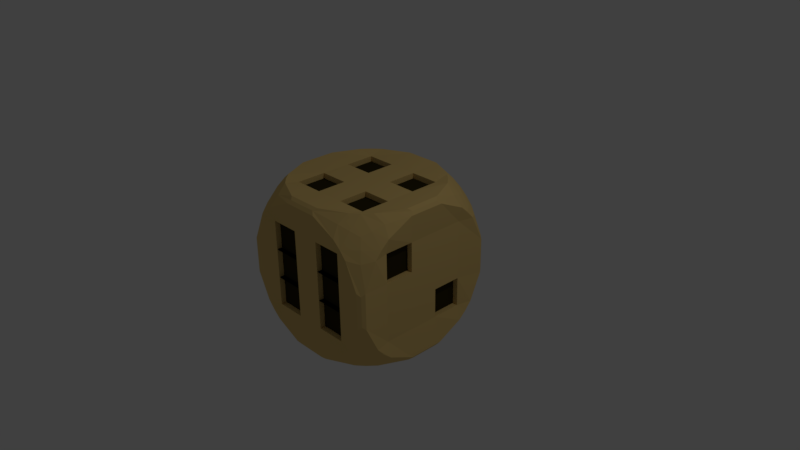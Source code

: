 # Source: dice.blend  (saved by Blender 2.77.0; exported with 4.5.12 LTS)
import bpy
from mathutils import Matrix  # noqa: F401  (used for matrix-valued properties, if any)

bpy.ops.wm.read_factory_settings(use_empty=True)
scene = bpy.context.scene
scene.name = 'Scene'

# ---- collections
col_collection_1 = bpy.data.collections.new('Collection 1'); scene.collection.children.link(col_collection_1)

# ---- materials (node trees are filled in below, after node groups)
mat_material = bpy.data.materials.new('Material')
mat_material.alpha_threshold = 0.0
mat_material.use_transparent_shadow = False
mat_material.diffuse_color = (0.8, 0.5655, 0.2021, 1.0)
mat_material.specular_color = (0.004242, 0.004242, 0.004242)
mat_material.roughness = 0.5
mat_material.line_color = (0.0, 0.0, 0.0, 1.0)
mat_material_001 = bpy.data.materials.new('Material.001')
mat_material_001.alpha_threshold = 0.0
mat_material_001.use_transparent_shadow = False
mat_material_001.diffuse_color = (0.03741, 0.02884, 0.00625, 1.0)
mat_material_001.specular_color = (0.005605, 0.005605, 0.005605)
mat_material_001.roughness = 0.5

# ---- material node trees

# ---- world
world_world = bpy.data.worlds.new('World'); scene.world = world_world
world_world.color = (0.05088, 0.05088, 0.05088)
world_world.use_sun_shadow = False
world_world.sun_shadow_jitter_overblur = 0.0
world_world.cycles.sampling_method = 'MANUAL'

# ---- cameras
cam_camera = bpy.data.cameras.new('Camera')
cam_camera.clip_end = 100.0
cam_camera.lens = 35.0
cam_camera.sensor_width = 32.0
cam_camera.sensor_height = 18.0
cam_camera.ortho_scale = 7.314
cam_camera.dof.focus_distance = 0.0
cam_camera.dof.aperture_fstop = 128.0

# ---- lights
light_lamp = bpy.data.lights.new('Lamp', 'POINT')
light_lamp.transmission_factor = 0.0
light_lamp.cutoff_distance = 30.0
light_lamp.energy = 100.0
light_lamp.shadow_buffer_clip_start = 1.001
light_lamp.shadow_soft_size = 0.1
light_lamp.shadow_maximum_resolution = 0.006
light_lamp.use_absolute_resolution = True

# ---- meshes
me_cube = bpy.data.meshes.new('Cube')
me_cube.from_pydata([(0.8373, 0.8372, -0.8373), (0.8378, -0.838, -0.8378), (-0.8378, -0.838, -0.8378), (-0.8373, 0.8372, -0.8373), (0.8373, 0.8372, 0.8373), (0.8378, -0.838, 0.8378), (-0.8378, -0.838, 0.8378), (-0.8373, 0.8372, 0.8373), (0.9441, 0.5664, -0.9441), (1.016, 0.2031, -1.016), (1.016, -0.2031, -1.016), (0.9446, -0.5668, -0.9446), (-0.9446, -0.5668, -0.9446), (-1.016, -0.2031, -1.016), (-1.016, 0.2031, -1.016), (-0.9441, 0.5664, -0.9441), (0.9441, 0.5664, 0.9441), (1.016, 0.2031, 1.016), (1.016, -0.2031, 1.016), (0.9446, -0.5668, 0.9446), (-0.9446, -0.5668, 0.9446), (-1.016, -0.2031, 1.016), (-1.016, 0.2031, 1.016), (-0.9441, 0.5664, 0.9441), (0.944, 0.9439, -0.5664), (1.015, 1.015, -0.2031), (1.015, 1.015, 0.2031), (0.944, 0.9439, 0.5664), (0.9447, -0.9448, -0.5668), (1.016, -1.016, -0.2032), (1.016, -1.016, 0.2032), (0.9447, -0.9448, 0.5668), (-0.9447, -0.9448, -0.5668), (-1.016, -1.016, -0.2032), (-1.016, -1.016, 0.2032), (-0.9447, -0.9448, 0.5668), (-0.944, 0.9439, -0.5664), (-1.015, 1.015, -0.2031), (-1.015, 1.015, 0.2031), (-0.944, 0.9439, 0.5664), (-1.0, -0.6, 0.6), (-1.0, -0.6, 0.2), (-1.0, -0.6, -0.2), (-1.0, -0.6, -0.6), (-1.0, -0.2, 0.6), (-1.0, -0.2, 0.2), (-1.0, -0.2, -0.2), (-1.0, -0.2, -0.6), (-1.0, 0.2, 0.6), (-1.0, 0.2, 0.2), (-1.0, 0.2, -0.2), (-1.0, 0.2, -0.6), (-1.0, 0.6, 0.6), (-1.0, 0.6, 0.2), (-1.0, 0.6, -0.2), (-1.0, 0.6, -0.6), (1.0, 0.6, 0.6), (1.0, 0.6, 0.2), (1.0, 0.6, -0.2), (1.0, 0.6, -0.6), (1.0, 0.2, 0.6), (1.0, 0.2, 0.2), (1.0, 0.2, -0.2), (1.0, 0.2, -0.6), (1.0, -0.2, 0.6), (1.0, -0.2, 0.2), (1.0, -0.2, -0.2), (1.0, -0.2, -0.6), (1.0, -0.6, 0.6), (1.0, -0.6, 0.2), (1.0, -0.6, -0.2), (1.0, -0.6, -0.6), (0.5664, 0.9439, -0.944), (0.2031, 1.015, -1.015), (-0.2031, 1.015, -1.015), (-0.5664, 0.9439, -0.944), (0.5668, -0.9448, -0.9447), (0.2032, -1.016, -1.016), (-0.2032, -1.016, -1.016), (-0.5668, -0.9448, -0.9447), (0.5664, 0.9439, 0.944), (0.2031, 1.015, 1.015), (-0.2031, 1.015, 1.015), (-0.5664, 0.9439, 0.944), (0.5668, -0.9448, 0.9447), (0.2032, -1.016, 1.016), (-0.2032, -1.016, 1.016), (-0.5668, -0.9448, 0.9447), (-0.6, 0.6, 1.0), (-0.2, 0.6, 1.0), (0.2, 0.6, 1.0), (0.6, 0.6, 1.0), (-0.6, 0.2, 1.0), (-0.2, 0.2, 1.0), (0.2, 0.2, 1.0), (0.6, 0.2, 1.0), (-0.6, -0.2, 1.0), (-0.2, -0.2, 1.0), (0.2, -0.2, 1.0), (0.6, -0.2, 1.0), (-0.6, -0.6, 1.0), (-0.2, -0.6, 1.0), (0.2, -0.6, 1.0), (0.6, -0.6, 1.0), (0.6, 0.6, -1.0), (0.2, 0.6, -1.0), (-0.2, 0.6, -1.0), (-0.6, 0.6, -1.0), (0.6, 0.2, -1.0), (0.2, 0.2, -1.0), (-0.2, 0.2, -1.0), (-0.6, 0.2, -1.0), (0.6, -0.2, -1.0), (0.2, -0.2, -1.0), (-0.2, -0.2, -1.0), (-0.6, -0.2, -1.0), (0.6, -0.6, -1.0), (0.2, -0.6, -1.0), (-0.2, -0.6, -1.0), (-0.6, -0.6, -1.0), (0.6, 1.0, 0.6), (0.2, 1.0, 0.6), (-0.2, 1.0, 0.6), (-0.6, 1.0, 0.6), (0.6, 1.0, 0.2), (0.2, 1.0, 0.2), (-0.2, 1.0, 0.2), (-0.6, 1.0, 0.2), (0.6, 1.0, -0.2), (0.2, 1.0, -0.2), (-0.2, 1.0, -0.2), (-0.6, 1.0, -0.2), (0.6, 1.0, -0.6), (0.2, 1.0, -0.6), (-0.2, 1.0, -0.6), (-0.6, 1.0, -0.6), (0.6, -1.0, -0.6), (0.2, -1.0, -0.6), (-0.2, -1.0, -0.6), (-0.6, -1.0, -0.6), (0.6, -1.0, -0.2), (0.2, -1.0, -0.2), (-0.2, -1.0, -0.2), (-0.6, -1.0, -0.2), (0.6, -1.0, 0.2), (0.2, -1.0, 0.2), (-0.2, -1.0, 0.2), (-0.6, -1.0, 0.2), (0.6, -1.0, 0.6), (0.2, -1.0, 0.6), (-0.2, -1.0, 0.6), (-0.6, -1.0, 0.6), (0.891, -0.7199, -0.891), (0.891, -0.7199, 0.891), (-0.891, -0.7199, -0.891), (-0.891, -0.7199, 0.891), (-1.047, -0.8069, -0.5992), (-1.047, -0.9758, -0.2417), (-1.047, -0.9758, 0.2417), (-1.047, -0.8069, 0.5992), (1.047, -0.8069, -0.5992), (1.047, -0.9758, -0.2417), (1.047, -0.9758, 0.2417), (1.047, -0.8069, 0.5992), (0.5992, -0.8069, 1.047), (0.2417, -0.9758, 1.047), (-0.2417, -0.9758, 1.047), (-0.5992, -0.8069, 1.047), (0.5992, -0.8069, -1.047), (0.2417, -0.9758, -1.047), (-0.2417, -0.9758, -1.047), (-0.5992, -0.8069, -1.047), (-0.8926, 0.714, -0.8926), (-0.8926, 0.714, 0.8926), (0.8926, 0.714, -0.8926), (0.8926, 0.714, 0.8926), (1.048, 0.8018, -0.6014), (1.048, 0.9721, -0.2429), (1.048, 0.9721, 0.2429), (1.048, 0.8018, 0.6014), (-1.048, 0.8018, -0.6014), (-1.048, 0.9721, -0.2429), (-1.048, 0.9721, 0.2429), (-1.048, 0.8018, 0.6014), (0.6014, 0.8018, -1.048), (0.2429, 0.9721, -1.048), (-0.2429, 0.9721, -1.048), (-0.6014, 0.8018, -1.048), (0.6014, 0.8018, 1.048), (0.2429, 0.9721, 1.048), (-0.2429, 0.9721, 1.048), (-0.6014, 0.8018, 1.048), (-0.7141, 0.8925, -0.8926), (-0.7145, -0.8933, -0.8932), (-0.7141, 0.8925, 0.8926), (-0.7145, -0.8933, 0.8932), (-0.8021, 0.6015, -1.048), (-0.9732, 0.2437, -1.048), (-0.9742, -0.2431, -1.047), (-0.8037, -0.6028, -1.047), (-0.8017, 1.048, 0.6013), (-0.9722, 1.048, 0.243), (-0.9722, 1.048, -0.243), (-0.8017, 1.048, -0.6013), (-0.8024, -1.049, -0.6018), (-0.9731, -1.049, -0.2433), (-0.9731, -1.049, 0.2433), (-0.8024, -1.049, 0.6018), (-0.8021, 0.6015, 1.048), (-0.9732, 0.2437, 1.048), (-0.9742, -0.2431, 1.047), (-0.8037, -0.6028, 1.047), (-0.7069, -0.7142, 1.047), (-0.7068, -0.7142, -1.047), (-0.709, 0.7087, -1.048), (-0.709, 0.7087, 1.048), (0.8021, 0.6015, 1.048), (0.9732, 0.2437, 1.048), (0.9742, -0.2431, 1.047), (0.8037, -0.6028, 1.047), (0.7141, 0.8925, -0.8926), (0.7145, -0.8933, -0.8932), (0.7141, 0.8925, 0.8926), (0.7145, -0.8933, 0.8932), (0.8021, 0.6015, -1.048), (0.9732, 0.2437, -1.048), (0.9742, -0.2431, -1.047), (0.8037, -0.6028, -1.047), (0.8017, 1.048, 0.6013), (0.9722, 1.048, 0.243), (0.9722, 1.048, -0.243), (0.8017, 1.048, -0.6013), (0.8024, -1.049, -0.6018), (0.9731, -1.049, -0.2433), (0.9731, -1.049, 0.2433), (0.8024, -1.049, 0.6018), (0.7068, -0.7142, -1.047), (0.7068, -0.7142, 1.047), (0.709, 0.7087, 1.048), (0.709, 0.7087, -1.048), (0.8926, 0.8925, 0.7141), (0.8932, -0.8933, 0.7145), (-0.8932, -0.8933, 0.7145), (-0.8926, 0.8925, 0.7141), (-1.047, -0.6028, 0.8037), (-1.047, -0.2431, 0.9742), (-1.048, 0.2437, 0.9732), (-1.048, 0.6015, 0.8021), (1.048, 0.6015, 0.8021), (1.048, 0.2437, 0.9732), (1.047, -0.2431, 0.9742), (1.047, -0.6028, 0.8037), (0.6013, 1.048, 0.8017), (0.243, 1.048, 0.9722), (-0.243, 1.048, 0.9722), (-0.6013, 1.048, 0.8017), (0.6018, -1.049, 0.8024), (0.2433, -1.049, 0.9731), (-0.2433, -1.049, 0.9731), (-0.6018, -1.049, 0.8024), (-1.047, -0.7142, 0.7068), (1.047, -0.7142, 0.7068), (1.048, 0.7087, 0.709), (-1.048, 0.7087, 0.709), (-0.7086, 1.048, 0.7086), (-0.7093, -1.049, 0.7093), (0.7093, -1.049, 0.7093), (0.7086, 1.048, 0.7086), (-1.047, -0.6028, -0.8037), (-1.047, -0.2431, -0.9742), (-1.048, 0.2437, -0.9732), (-1.048, 0.6015, -0.8021), (1.048, 0.6015, -0.8021), (1.048, 0.2437, -0.9732), (1.047, -0.2431, -0.9742), (1.047, -0.6028, -0.8037), (0.8926, 0.8925, -0.7141), (0.8932, -0.8933, -0.7145), (-0.8932, -0.8933, -0.7145), (-0.8926, 0.8925, -0.7141), (0.6018, -1.049, -0.8024), (0.2433, -1.049, -0.9731), (-0.2433, -1.049, -0.9731), (-0.6018, -1.049, -0.8024), (0.6013, 1.048, -0.8017), (0.243, 1.048, -0.9722), (-0.243, 1.048, -0.9722), (-0.6013, 1.048, -0.8017), (1.047, -0.7142, -0.7068), (-1.047, -0.7142, -0.7068), (-1.048, 0.7087, -0.709), (1.048, 0.7087, -0.709), (-0.7093, -1.049, -0.7093), (-0.7086, 1.048, -0.7086), (0.7086, 1.048, -0.7086), (0.7093, -1.049, -0.7093), (0.7993, -0.2, 0.2), (0.7993, -0.2, 0.6), (0.7993, -0.6, 0.6), (0.7993, -0.6, 0.2), (0.7993, 0.6, -0.6), (0.7993, 0.6, -0.2), (0.7993, 0.2, -0.2), (0.7993, 0.2, -0.6), (-0.7993, 0.2, -0.6), (-0.7993, 0.2, -0.2), (-0.7993, 0.6, -0.2), (-0.7993, 0.6, -0.6), (-0.7993, 0.2, 0.2), (-0.7993, 0.2, 0.6), (-0.7993, 0.6, 0.6), (-0.7993, 0.6, 0.2), (-0.7993, -0.2, -0.2), (-0.7993, -0.2, 0.2), (-0.7993, 0.2, 0.2), (-0.7993, 0.2, -0.2), (-0.7993, -0.6, -0.6), (-0.7993, -0.6, -0.2), (-0.7993, -0.2, -0.2), (-0.7993, -0.2, -0.6), (-0.7993, -0.6, 0.2), (-0.7993, -0.6, 0.6), (-0.7993, -0.2, 0.6), (-0.7993, -0.2, 0.2), (0.6, -0.7993, 0.2), (0.6, -0.7993, 0.6), (0.2, -0.7993, 0.6), (0.2, -0.7993, 0.2), (-0.2, -0.7993, 0.2), (-0.2, -0.7993, 0.6), (-0.6, -0.7993, 0.6), (-0.6, -0.7993, 0.2), (0.6, -0.7993, -0.2), (0.6, -0.7993, 0.2), (0.2, -0.7993, 0.2), (0.2, -0.7993, -0.2), (-0.2, -0.7993, -0.2), (-0.2, -0.7993, 0.2), (-0.6, -0.7993, 0.2), (-0.6, -0.7993, -0.2), (0.6, -0.7993, -0.6), (0.6, -0.7993, -0.2), (0.2, -0.7993, -0.2), (0.2, -0.7993, -0.6), (-0.2, -0.7993, -0.6), (-0.2, -0.7993, -0.2), (-0.6, -0.7993, -0.2), (-0.6, -0.7993, -0.6), (0.2, 0.7993, 0.2), (0.2, 0.7993, -0.2), (-0.2, 0.7993, -0.2), (-0.2, 0.7993, 0.2), (0.6, -0.2, -0.7993), (0.6, -0.6, -0.7993), (0.2, -0.6, -0.7993), (0.2, -0.2, -0.7993), (0.2, 0.2, -0.7993), (0.2, -0.2, -0.7993), (-0.2, -0.2, -0.7993), (-0.2, 0.2, -0.7993), (-0.2, 0.6, -0.7993), (-0.2, 0.2, -0.7993), (-0.6, 0.2, -0.7993), (-0.6, 0.6, -0.7993), (0.6, -0.2, 0.7993), (0.2, -0.2, 0.7993), (0.2, -0.6, 0.7993), (0.6, -0.6, 0.7993), (-0.2, -0.2, 0.7993), (-0.6, -0.2, 0.7993), (-0.6, -0.6, 0.7993), (-0.2, -0.6, 0.7993), (0.6, 0.6, 0.7993), (0.2, 0.6, 0.7993), (0.2, 0.2, 0.7993), (0.6, 0.2, 0.7993), (-0.2, 0.6, 0.7993), (-0.6, 0.6, 0.7993), (-0.6, 0.2, 0.7993), (-0.2, 0.2, 0.7993), (0.927, -0.2, 0.2), (0.927, -0.2, 0.6), (0.927, -0.6, 0.6), (0.927, -0.6, 0.2), (0.927, 0.6, -0.6), (0.927, 0.6, -0.2), (0.927, 0.2, -0.2), (0.927, 0.2, -0.6), (-0.927, 0.2, -0.6), (-0.927, 0.2, -0.2), (-0.927, 0.6, -0.2), (-0.927, 0.6, -0.6), (-0.927, 0.2, 0.2), (-0.927, 0.2, 0.6), (-0.927, 0.6, 0.6), (-0.927, 0.6, 0.2), (-0.927, -0.2, -0.2), (-0.927, -0.2, 0.2), (-0.927, 0.2, 0.2), (-0.927, 0.2, -0.2), (-0.927, -0.6, -0.6), (-0.927, -0.6, -0.2), (-0.927, -0.2, -0.2), (-0.927, -0.2, -0.6), (-0.927, -0.6, 0.2), (-0.927, -0.6, 0.6), (-0.927, -0.2, 0.6), (-0.927, -0.2, 0.2), (0.6, -0.927, 0.2), (0.6, -0.927, 0.6), (0.2, -0.927, 0.6), (0.2, -0.927, 0.2), (-0.2, -0.927, 0.2), (-0.2, -0.927, 0.6), (-0.6, -0.927, 0.6), (-0.6, -0.927, 0.2), (0.6, -0.927, -0.2), (0.6, -0.927, 0.2), (0.2, -0.927, 0.2), (0.2, -0.927, -0.2), (-0.2, -0.927, -0.2), (-0.2, -0.927, 0.2), (-0.6, -0.927, 0.2), (-0.6, -0.927, -0.2), (0.6, -0.927, -0.6), (0.6, -0.927, -0.2), (0.2, -0.927, -0.2), (0.2, -0.927, -0.6), (-0.2, -0.927, -0.6), (-0.2, -0.927, -0.2), (-0.6, -0.927, -0.2), (-0.6, -0.927, -0.6), (0.2, 0.927, 0.2), (0.2, 0.927, -0.2), (-0.2, 0.927, -0.2), (-0.2, 0.927, 0.2), (0.6, -0.2, -0.927), (0.6, -0.6, -0.927), (0.2, -0.6, -0.927), (0.2, -0.2, -0.927), (0.2, 0.2, -0.927), (0.2, -0.2, -0.927), (-0.2, -0.2, -0.927), (-0.2, 0.2, -0.927), (-0.2, 0.6, -0.927), (-0.2, 0.2, -0.927), (-0.6, 0.2, -0.927), (-0.6, 0.6, -0.927), (0.6, -0.2, 0.927), (0.2, -0.2, 0.927), (0.2, -0.6, 0.927), (0.6, -0.6, 0.927), (-0.2, -0.2, 0.927), (-0.6, -0.2, 0.927), (-0.6, -0.6, 0.927), (-0.2, -0.6, 0.927), (0.6, 0.6, 0.927), (0.2, 0.6, 0.927), (0.2, 0.2, 0.927), (0.6, 0.2, 0.927), (-0.2, 0.6, 0.927), (-0.6, 0.6, 0.927), (-0.6, 0.2, 0.927), (-0.2, 0.2, 0.927)], [], [(213, 193, 2, 154), (212, 155, 6, 195), (261, 153, 5, 241), (265, 195, 6, 242), (263, 173, 7, 243), (293, 192, 3, 279), (260, 155, 20, 244), (244, 20, 21, 245), (245, 21, 22, 246), (246, 22, 23, 247), (262, 175, 16, 248), (248, 16, 17, 249), (249, 17, 18, 250), (250, 18, 19, 251), (215, 173, 23, 208), (208, 23, 22, 209), (209, 22, 21, 210), (210, 21, 20, 211), (214, 196, 15, 172), (196, 197, 14, 15), (197, 198, 13, 14), (198, 199, 12, 13), (274, 67, 71, 275), (67, 66, 70, 71), (66, 65, 69, 70), (396, 397, 398, 399), (273, 63, 67, 274), (63, 62, 66, 67), (62, 61, 65, 66), (61, 60, 64, 65), (272, 59, 63, 273), (308, 392, 395, 311), (58, 57, 61, 62), (57, 56, 60, 61), (291, 176, 59, 272), (176, 177, 58, 59), (177, 178, 57, 58), (178, 179, 56, 57), (270, 51, 55, 271), (311, 395, 394, 310), (50, 49, 53, 54), (310, 394, 393, 309), (269, 47, 51, 270), (47, 46, 50, 51), (309, 393, 392, 308), (45, 44, 48, 49), (268, 43, 47, 269), (392, 393, 394, 395), (42, 41, 45, 46), (304, 388, 391, 307), (289, 156, 43, 268), (156, 157, 42, 43), (157, 158, 41, 42), (158, 159, 40, 41), (264, 200, 39, 243), (200, 201, 38, 39), (201, 202, 37, 38), (202, 203, 36, 37), (290, 180, 36, 279), (180, 181, 37, 36), (181, 182, 38, 37), (182, 183, 39, 38), (292, 204, 32, 278), (204, 205, 33, 32), (205, 206, 34, 33), (206, 207, 35, 34), (288, 160, 28, 277), (160, 161, 29, 28), (161, 162, 30, 29), (162, 163, 31, 30), (234, 235, 148, 144), (307, 391, 390, 306), (145, 149, 150, 146), (306, 390, 389, 305), (233, 234, 144, 140), (305, 389, 388, 304), (141, 145, 146, 142), (388, 389, 390, 391), (232, 233, 140, 136), (300, 384, 387, 303), (137, 141, 142, 138), (303, 387, 386, 302), (295, 232, 136, 280), (280, 136, 137, 281), (281, 137, 138, 282), (282, 138, 139, 283), (230, 231, 132, 128), (128, 132, 133, 129), (129, 133, 134, 130), (130, 134, 135, 131), (229, 230, 128, 124), (124, 128, 129, 125), (302, 386, 385, 301), (126, 130, 131, 127), (228, 229, 124, 120), (120, 124, 125, 121), (121, 125, 126, 122), (122, 126, 127, 123), (267, 228, 120, 252), (252, 120, 121, 253), (253, 121, 122, 254), (254, 122, 123, 255), (226, 227, 116, 112), (301, 385, 384, 300), (113, 117, 118, 114), (114, 118, 119, 115), (225, 226, 112, 108), (108, 112, 113, 109), (384, 385, 386, 387), (110, 114, 115, 111), (224, 225, 108, 104), (104, 108, 109, 105), (105, 109, 110, 106), (296, 380, 383, 299), (239, 224, 104, 184), (184, 104, 105, 185), (185, 105, 106, 186), (186, 106, 107, 187), (218, 99, 103, 219), (299, 383, 382, 298), (98, 97, 101, 102), (298, 382, 381, 297), (217, 95, 99, 218), (95, 94, 98, 99), (94, 93, 97, 98), (93, 92, 96, 97), (216, 91, 95, 217), (297, 381, 380, 296), (90, 89, 93, 94), (380, 381, 382, 383), (238, 188, 91, 216), (188, 189, 90, 91), (189, 190, 89, 90), (190, 191, 88, 89), (294, 220, 72, 284), (284, 72, 73, 285), (285, 73, 74, 286), (286, 74, 75, 287), (266, 223, 84, 256), (256, 84, 85, 257), (257, 85, 86, 258), (258, 86, 87, 259), (237, 164, 84, 223), (164, 165, 85, 84), (165, 166, 86, 85), (166, 167, 87, 86), (236, 221, 76, 168), (168, 76, 77, 169), (169, 77, 78, 170), (170, 78, 79, 171), (118, 170, 171, 119), (117, 169, 170, 118), (116, 168, 169, 117), (227, 236, 168, 116), (101, 100, 167, 166), (102, 101, 166, 165), (103, 102, 165, 164), (219, 103, 164, 237), (69, 68, 163, 162), (70, 69, 162, 161), (71, 70, 161, 160), (275, 71, 160, 288), (34, 35, 159, 158), (33, 34, 158, 157), (32, 33, 157, 156), (278, 32, 156, 289), (242, 6, 155, 260), (251, 19, 153, 261), (211, 20, 155, 212), (199, 213, 154, 12), (82, 83, 191, 190), (81, 82, 190, 189), (80, 81, 189, 188), (222, 80, 188, 238), (74, 186, 187, 75), (73, 185, 186, 74), (72, 184, 185, 73), (220, 239, 184, 72), (53, 52, 183, 182), (54, 53, 182, 181), (55, 54, 181, 180), (271, 55, 180, 290), (26, 27, 179, 178), (25, 26, 178, 177), (24, 25, 177, 176), (276, 24, 176, 291), (192, 214, 172, 3), (194, 7, 173, 215), (240, 4, 175, 262), (247, 23, 173, 263), (83, 194, 215, 191), (75, 187, 214, 192), (119, 171, 213, 199), (100, 211, 212, 167), (147, 151, 207, 206), (143, 147, 206, 205), (139, 143, 205, 204), (283, 139, 204, 292), (131, 135, 203, 202), (127, 131, 202, 201), (123, 127, 201, 200), (255, 123, 200, 264), (115, 119, 199, 198), (111, 115, 198, 197), (107, 111, 197, 196), (187, 107, 196, 214), (96, 210, 211, 100), (92, 209, 210, 96), (88, 208, 209, 92), (191, 215, 208, 88), (287, 75, 192, 293), (259, 87, 195, 265), (167, 212, 195, 87), (171, 79, 193, 213), (0, 174, 239, 220), (4, 222, 238, 175), (19, 219, 237, 153), (11, 152, 236, 227), (152, 1, 221, 236), (153, 237, 223, 5), (241, 5, 223, 266), (276, 0, 220, 294), (175, 238, 216, 16), (16, 216, 217, 17), (17, 217, 218, 18), (18, 218, 219, 19), (174, 8, 224, 239), (8, 9, 225, 224), (9, 10, 226, 225), (10, 11, 227, 226), (240, 27, 228, 267), (27, 26, 229, 228), (26, 25, 230, 229), (25, 24, 231, 230), (277, 28, 232, 295), (28, 29, 233, 232), (29, 30, 234, 233), (30, 31, 235, 234), (4, 240, 267, 222), (31, 241, 266, 235), (151, 259, 265, 207), (83, 255, 264, 194), (52, 247, 263, 183), (27, 240, 262, 179), (68, 251, 261, 163), (35, 242, 260, 159), (150, 258, 259, 151), (149, 257, 258, 150), (148, 256, 257, 149), (235, 266, 256, 148), (82, 254, 255, 83), (81, 253, 254, 82), (80, 252, 253, 81), (222, 267, 252, 80), (194, 264, 243, 7), (64, 250, 251, 68), (60, 249, 250, 64), (56, 248, 249, 60), (179, 262, 248, 56), (48, 246, 247, 52), (44, 245, 246, 48), (40, 244, 245, 44), (159, 260, 244, 40), (183, 263, 243, 39), (207, 265, 242, 35), (163, 261, 241, 31), (1, 277, 295, 221), (24, 276, 294, 231), (135, 287, 293, 203), (79, 283, 292, 193), (0, 276, 291, 174), (15, 271, 290, 172), (2, 278, 289, 154), (11, 275, 288, 152), (134, 286, 287, 135), (133, 285, 286, 134), (132, 284, 285, 133), (231, 294, 284, 132), (78, 282, 283, 79), (77, 281, 282, 78), (76, 280, 281, 77), (221, 295, 280, 76), (152, 288, 277, 1), (193, 292, 278, 2), (172, 290, 279, 3), (154, 289, 268, 12), (12, 268, 269, 13), (13, 269, 270, 14), (14, 270, 271, 15), (174, 291, 272, 8), (8, 272, 273, 9), (9, 273, 274, 10), (10, 274, 275, 11), (203, 293, 279, 36), (64, 297, 296, 65), (68, 298, 297, 64), (69, 299, 298, 68), (65, 296, 299, 69), (58, 301, 300, 59), (62, 302, 301, 58), (63, 303, 302, 62), (59, 300, 303, 63), (50, 305, 304, 51), (54, 306, 305, 50), (55, 307, 306, 54), (51, 304, 307, 55), (48, 309, 308, 49), (52, 310, 309, 48), (53, 311, 310, 52), (49, 308, 311, 53), (45, 313, 312, 46), (49, 314, 313, 45), (50, 315, 314, 49), (46, 312, 315, 50), (42, 317, 316, 43), (46, 318, 317, 42), (47, 319, 318, 46), (43, 316, 319, 47), (40, 321, 320, 41), (44, 322, 321, 40), (45, 323, 322, 44), (41, 320, 323, 45), (148, 325, 324, 144), (149, 326, 325, 148), (145, 327, 326, 149), (144, 324, 327, 145), (150, 329, 328, 146), (151, 330, 329, 150), (147, 331, 330, 151), (146, 328, 331, 147), (144, 333, 332, 140), (145, 334, 333, 144), (141, 335, 334, 145), (140, 332, 335, 141), (146, 337, 336, 142), (147, 338, 337, 146), (143, 339, 338, 147), (142, 336, 339, 143), (140, 341, 340, 136), (141, 342, 341, 140), (137, 343, 342, 141), (136, 340, 343, 137), (142, 345, 344, 138), (143, 346, 345, 142), (139, 347, 346, 143), (138, 344, 347, 139), (129, 349, 348, 125), (130, 350, 349, 129), (126, 351, 350, 130), (125, 348, 351, 126), (116, 353, 352, 112), (117, 354, 353, 116), (113, 355, 354, 117), (112, 352, 355, 113), (113, 357, 356, 109), (114, 358, 357, 113), (110, 359, 358, 114), (109, 356, 359, 110), (110, 361, 360, 106), (111, 362, 361, 110), (107, 363, 362, 111), (106, 360, 363, 107), (98, 365, 364, 99), (102, 366, 365, 98), (103, 367, 366, 102), (99, 364, 367, 103), (96, 369, 368, 97), (100, 370, 369, 96), (101, 371, 370, 100), (97, 368, 371, 101), (90, 373, 372, 91), (94, 374, 373, 90), (95, 375, 374, 94), (91, 372, 375, 95), (88, 377, 376, 89), (92, 378, 377, 88), (93, 379, 378, 92), (89, 376, 379, 93), (313, 397, 396, 312), (314, 398, 397, 313), (315, 399, 398, 314), (312, 396, 399, 315), (400, 401, 402, 403), (317, 401, 400, 316), (318, 402, 401, 317), (319, 403, 402, 318), (316, 400, 403, 319), (404, 405, 406, 407), (321, 405, 404, 320), (322, 406, 405, 321), (323, 407, 406, 322), (320, 404, 407, 323), (408, 409, 410, 411), (325, 409, 408, 324), (326, 410, 409, 325), (327, 411, 410, 326), (324, 408, 411, 327), (412, 413, 414, 415), (329, 413, 412, 328), (330, 414, 413, 329), (331, 415, 414, 330), (328, 412, 415, 331), (416, 417, 418, 419), (333, 417, 416, 332), (334, 418, 417, 333), (335, 419, 418, 334), (332, 416, 419, 335), (420, 421, 422, 423), (337, 421, 420, 336), (338, 422, 421, 337), (339, 423, 422, 338), (336, 420, 423, 339), (424, 425, 426, 427), (341, 425, 424, 340), (342, 426, 425, 341), (343, 427, 426, 342), (340, 424, 427, 343), (428, 429, 430, 431), (345, 429, 428, 344), (346, 430, 429, 345), (347, 431, 430, 346), (344, 428, 431, 347), (432, 433, 434, 435), (349, 433, 432, 348), (350, 434, 433, 349), (351, 435, 434, 350), (348, 432, 435, 351), (436, 437, 438, 439), (353, 437, 436, 352), (354, 438, 437, 353), (355, 439, 438, 354), (352, 436, 439, 355), (440, 441, 442, 443), (357, 441, 440, 356), (358, 442, 441, 357), (359, 443, 442, 358), (356, 440, 443, 359), (444, 445, 446, 447), (361, 445, 444, 360), (362, 446, 445, 361), (363, 447, 446, 362), (360, 444, 447, 363), (448, 449, 450, 451), (365, 449, 448, 364), (366, 450, 449, 365), (367, 451, 450, 366), (364, 448, 451, 367), (452, 453, 454, 455), (369, 453, 452, 368), (370, 454, 453, 369), (371, 455, 454, 370), (368, 452, 455, 371), (456, 457, 458, 459), (373, 457, 456, 372), (374, 458, 457, 373), (375, 459, 458, 374), (372, 456, 459, 375), (460, 461, 462, 463), (377, 461, 460, 376), (378, 462, 461, 377), (379, 463, 462, 378), (376, 460, 463, 379)])
me_cube.polygons.foreach_set('material_index', [0, 0, 0, 0, 0, 0, 0, 0, 0, 0, 0, 0, 0, 0, 0, 0, 0, 0, 0, 0, 0, 0, 0, 0, 0, 1, 0, 0, 0, 0, 0, 0, 0, 0, 0, 0, 0, 0, 0, 0, 0, 0, 0, 0, 0, 0, 0, 1, 0, 0, 0, 0, 0, 0, 0, 0, 0, 0, 0, 0, 0, 0, 0, 0, 0, 0, 0, 0, 0, 0, 0, 0, 0, 0, 0, 0, 0, 1, 0, 0, 0, 0, 0, 0, 0, 0, 0, 0, 0, 0, 0, 0, 0, 0, 0, 0, 0, 0, 0, 0, 0, 0, 0, 0, 0, 0, 0, 0, 1, 0, 0, 0, 0, 0, 0, 0, 0, 0, 0, 0, 0, 0, 0, 0, 0, 0, 0, 0, 0, 1, 0, 0, 0, 0, 0, 0, 0, 0, 0, 0, 0, 0, 0, 0, 0, 0, 0, 0, 0, 0, 0, 0, 0, 0, 0, 0, 0, 0, 0, 0, 0, 0, 0, 0, 0, 0, 0, 0, 0, 0, 0, 0, 0, 0, 0, 0, 0, 0, 0, 0, 0, 0, 0, 0, 0, 0, 0, 0, 0, 0, 0, 0, 0, 0, 0, 0, 0, 0, 0, 0, 0, 0, 0, 0, 0, 0, 0, 0, 0, 0, 0, 0, 0, 0, 0, 0, 0, 0, 0, 0, 0, 0, 0, 0, 0, 0, 0, 0, 0, 0, 0, 0, 0, 0, 0, 0, 0, 0, 0, 0, 0, 0, 0, 0, 0, 0, 0, 0, 0, 0, 0, 0, 0, 0, 0, 0, 0, 0, 0, 0, 0, 0, 0, 0, 0, 0, 0, 0, 0, 0, 0, 0, 0, 0, 0, 0, 0, 0, 0, 0, 0, 0, 0, 0, 0, 0, 0, 0, 0, 0, 0, 0, 0, 0, 0, 0, 0, 0, 0, 0, 0, 0, 0, 0, 0, 0, 0, 0, 0, 0, 0, 0, 0, 0, 0, 0, 0, 0, 0, 0, 0, 0, 0, 0, 0, 0, 0, 0, 0, 0, 0, 0, 0, 0, 0, 0, 0, 0, 0, 0, 0, 0, 0, 0, 0, 0, 0, 0, 0, 0, 0, 0, 0, 0, 0, 0, 0, 0, 0, 0, 0, 0, 0, 0, 0, 0, 0, 0, 0, 0, 0, 0, 0, 0, 0, 0, 0, 0, 0, 0, 0, 0, 1, 0, 0, 0, 0, 1, 0, 0, 0, 0, 1, 0, 0, 0, 0, 1, 0, 0, 0, 0, 1, 0, 0, 0, 0, 1, 0, 0, 0, 0, 1, 0, 0, 0, 0, 1, 0, 0, 0, 0, 1, 0, 0, 0, 0, 1, 0, 0, 0, 0, 1, 0, 0, 0, 0, 1, 0, 0, 0, 0, 1, 0, 0, 0, 0, 1, 0, 0, 0, 0, 1, 0, 0, 0, 0, 1, 0, 0, 0, 0])
me_cube.materials.append(mat_material)
me_cube.materials.append(mat_material_001)
me_cube.use_remesh_preserve_volume = False
me_cube.use_remesh_preserve_attributes = False
me_cube.use_mirror_vertex_groups = False
me_cube.update()

# ---- objects
ob_cube = bpy.data.objects.new('Cube', me_cube)
ob_lamp = bpy.data.objects.new('Lamp', light_lamp)
ob_camera = bpy.data.objects.new('Camera', cam_camera)

# ---- transforms, parenting, visibility, modifiers, constraints
ob_cube.location = (-0.05899, -0.02485, 0.0003614)
ob_cube.lock_rotations_4d = False
ob_cube.empty_display_type = 'ARROWS'
ob_cube.lineart.crease_threshold = 0.0
ob_lamp.location = (4.076, 1.005, 5.904)
ob_lamp.rotation_euler = (0.6503, 0.05522, 1.866)
ob_lamp.lock_rotations_4d = False
ob_lamp.empty_display_type = 'ARROWS'
ob_lamp.color = (0.0, 0.0, 0.0, 0.0)
ob_lamp.lineart.crease_threshold = 0.0
ob_camera.location = (7.481, -6.508, 5.344)
ob_camera.rotation_euler = (1.109, 0.01082, 0.8149)
ob_camera.lock_rotations_4d = False
ob_camera.empty_display_type = 'ARROWS'
ob_camera.color = (0.0, 0.0, 0.0, 0.0)
ob_camera.display_type = 'WIRE'
ob_camera.lineart.crease_threshold = 0.0

# ---- collection membership
col_collection_1.objects.link(ob_cube)
col_collection_1.objects.link(ob_lamp)
col_collection_1.objects.link(ob_camera)

# ---- scene / render settings (as saved in the file)
scene.camera = ob_camera
scene.frame_start = 1; scene.frame_end = 250; scene.frame_set(2)
scene.render.engine = 'BLENDER_EEVEE_NEXT'
scene.render.resolution_percentage = 50
scene.render.dither_intensity = 0.0
scene.cycles.use_denoising = False
scene.cycles.samples = 128
scene.cycles.sampling_pattern = 'TABULATED_SOBOL'
scene.cycles.light_sampling_threshold = 0.0
scene.cycles.use_adaptive_sampling = False
scene.cycles.use_light_tree = False
scene.cycles.blur_glossy = 0.0
scene.cycles.sample_clamp_indirect = 0.0
scene.view_settings.view_transform = 'Standard'
bpy.context.view_layer.update()

